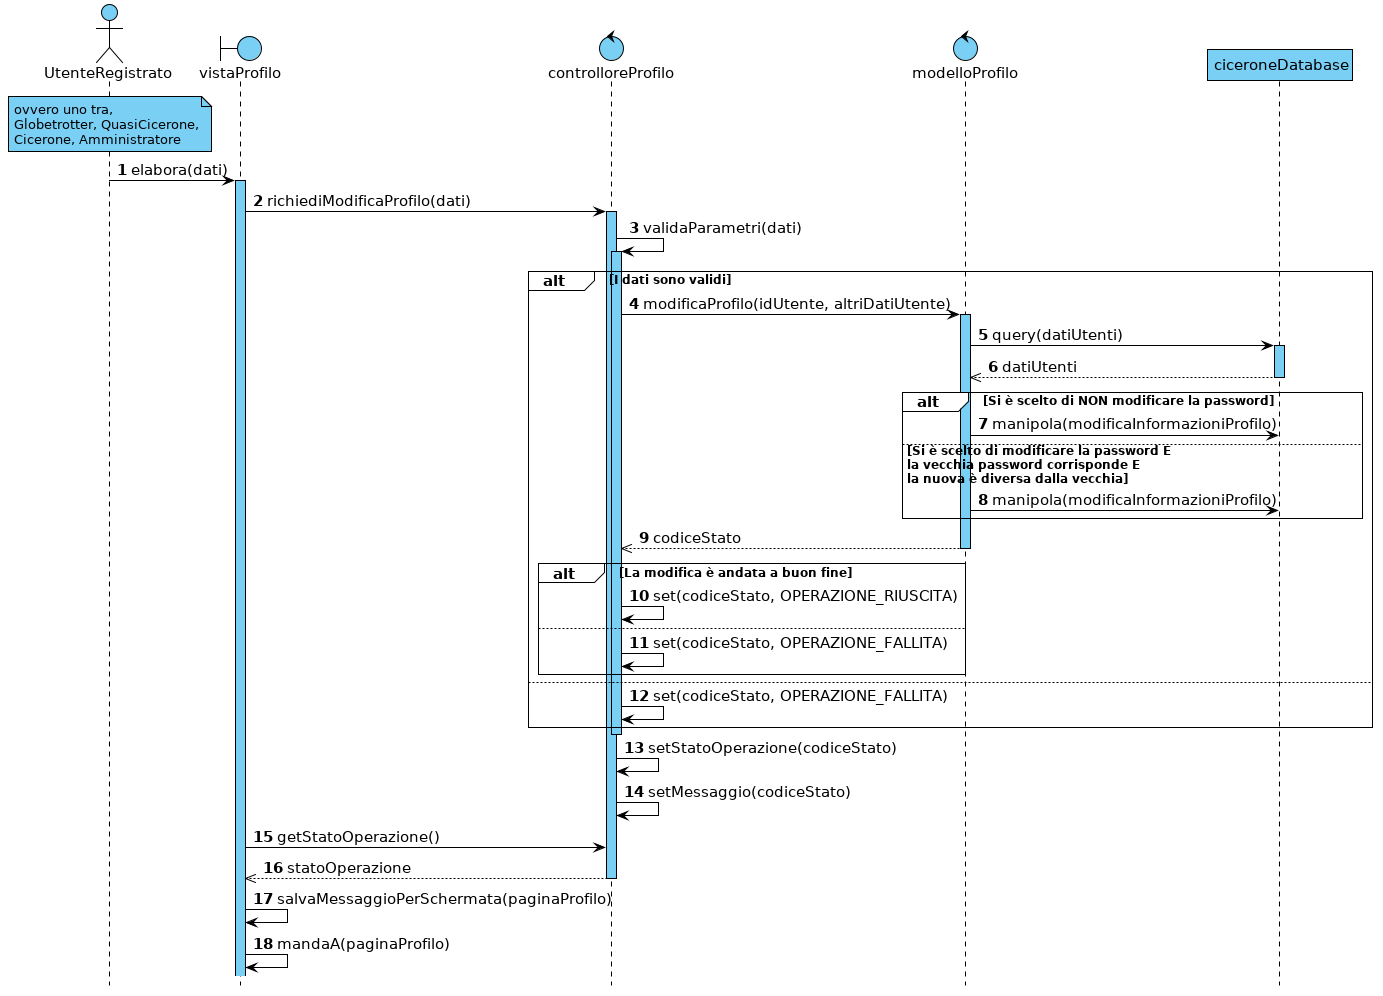

The diagram above was rendered by PlantUML. Its source (embedded in the PNG):
@startuml

hide footbox



skinparam backgroundColor white
skinparam shadowing false

skinparam {
    ArrowColor                         black
    ArrowFontSize                      15
    ArrowTextAlignment                 center
    SequenceActorBorderThickness       1
    SequenceGroupBorderThickness       1
    SequenceGroupBackgroundColor       white
    SequenceGroupFontSize              12
    SequenceGroupHeaderFontSize        15
    SequenceLifeLineBorderColor        black
    SequenceLifeLineBackgroundColor    #7acff5
    SequenceLifeLineBorderThickness    1
    SequenceParticipantBackgroundColor #7acff5
    SequenceParticipantBorderColor     black
    SequenceParticipantBorderThickness 1
    ParticipantFontSize                15
    BoundaryBackgroundColor            #7acff5
    BoundaryBorderColor                black
    BoundaryFontSize                   15
    ControlBackgroundColor             #7acff5
    ControlBorderColor                 black
    ControlFontSize                    15
    ActorFontSize                      15
    ActorBorderColor                   black
    ActorBackgroundColor               #7acff5
    NoteBackgroundColor                #7acff5
    NoteBorderColor                    black
}


autonumber

actor UtenteRegistrato
boundary vistaProfilo
control controlloreProfilo
control modelloProfilo
participant ciceroneDatabase

note over UtenteRegistrato : ovvero uno tra,\nGlobetrotter, QuasiCicerone,\nCicerone, Amministratore

UtenteRegistrato -> vistaProfilo : elabora(dati)
activate vistaProfilo
vistaProfilo -> controlloreProfilo : richiediModificaProfilo(dati)
activate controlloreProfilo
controlloreProfilo -> controlloreProfilo : validaParametri(dati)
activate controlloreProfilo

alt I dati sono validi
    controlloreProfilo -> modelloProfilo : modificaProfilo(idUtente, altriDatiUtente)
    activate modelloProfilo

    modelloProfilo -> ciceroneDatabase : query(datiUtenti)
    activate ciceroneDatabase
    modelloProfilo <<-- ciceroneDatabase : datiUtenti
    deactivate ciceroneDatabase

    alt Si è scelto di NON modificare la password
        modelloProfilo -> ciceroneDatabase : manipola(modificaInformazioniProfilo)
    else Si è scelto di modificare la password E\nla vecchia password corrisponde E\nla nuova è diversa dalla vecchia
        modelloProfilo -> ciceroneDatabase : manipola(modificaInformazioniProfilo)
    end
    
    controlloreProfilo <<-- modelloProfilo : codiceStato
    deactivate modelloProfilo
    alt La modifica è andata a buon fine
        controlloreProfilo -> controlloreProfilo : set(codiceStato, OPERAZIONE_RIUSCITA)
    else
        controlloreProfilo -> controlloreProfilo : set(codiceStato, OPERAZIONE_FALLITA)
    end
else
    controlloreProfilo -> controlloreProfilo : set(codiceStato, OPERAZIONE_FALLITA)
end
deactivate controlloreProfilo

controlloreProfilo -> controlloreProfilo : setStatoOperazione(codiceStato)
controlloreProfilo -> controlloreProfilo : setMessaggio(codiceStato)

vistaProfilo -> controlloreProfilo : getStatoOperazione()
vistaProfilo <<-- controlloreProfilo : statoOperazione
deactivate controlloreProfilo

vistaProfilo -> vistaProfilo : salvaMessaggioPerSchermata(paginaProfilo)
vistaProfilo -> vistaProfilo : mandaA(paginaProfilo)

@enduml